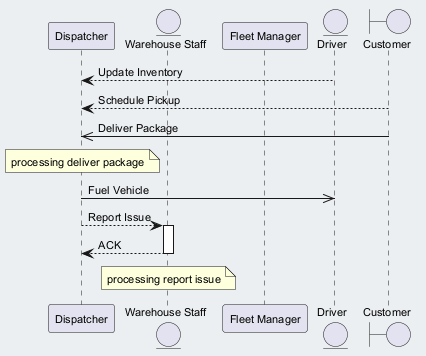

The diagram above was rendered by PlantUML. Its source (embedded in the PNG):
@startuml
skinparam backgroundColor #ECEFF1
skinparam classBackgroundColor #FFFFFF
skinparam classBorderColor #455A64
skinparam defaultFontSize 11
participant "Dispatcher" as D
entity "Warehouse Staff" as WS
participant "Fleet Manager" as FM
entity "Driver" as D2
boundary "Customer" as C
D2 --> D : Update Inventory
C --> D : Schedule Pickup
C ->> D : Deliver Package
note over D : processing deliver package
D ->> D2 : Fuel Vehicle
D --> WS : Report Issue
activate WS
WS --> D : ACK
deactivate WS
note over WS : processing report issue
@enduml